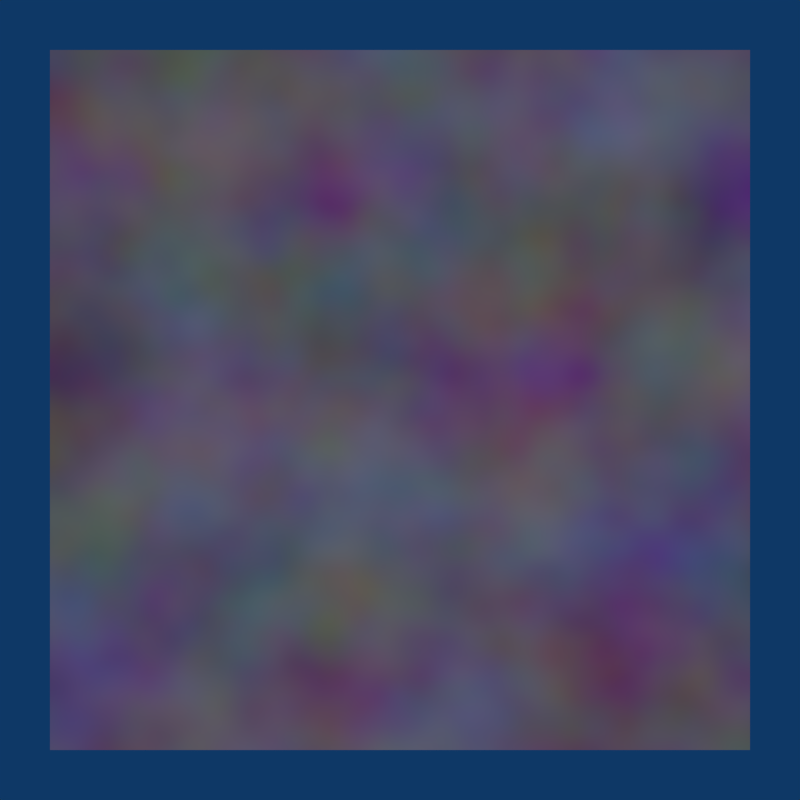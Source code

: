 # Source: vector_mapping.blend  (saved by Blender 2.78.4; exported with 4.5.12 LTS)
import bpy
from mathutils import Matrix  # noqa: F401  (used for matrix-valued properties, if any)

bpy.ops.wm.read_factory_settings(use_empty=True)
scene = bpy.context.scene
scene.name = 'Scene'

# ---- collections
col_collection_1 = bpy.data.collections.new('Collection 1'); scene.collection.children.link(col_collection_1)

# ---- materials (node trees are filled in below, after node groups)
mat_material_002 = bpy.data.materials.new('Material.002')
mat_material_002.alpha_threshold = 0.0
mat_material_002.roughness = 0.5

# ---- material node trees
mat_material_002.use_nodes = True; mat_material_002.node_tree.nodes.clear()
_N = mat_material_002.node_tree.nodes; _L = mat_material_002.node_tree.links
n0 = _N.new('ShaderNodeOutputMaterial'); n0.name = 'Material Output'; n0.location = (300, 300)
n1 = _N.new('ShaderNodeBsdfDiffuse'); n1.name = 'Diffuse BSDF'; n1.location = (10, 300)
n2 = _N.new('ShaderNodeTexNoise'); n2.name = 'Noise Texture'; n2.location = (-592, 207)
n3 = _N.new('ShaderNodeMapping'); n3.name = 'Mapping'; n3.location = (-337, 305)
n3.inputs[2].default_value = (0.1745, 0.2094, 0.01745)
_L.new(n1.outputs[0], n0.inputs[0])
_L.new(n2.outputs[1], n3.inputs[0])
_L.new(n3.outputs[0], n1.inputs[0])
n0.is_active_output = True

# ---- world
world_world = bpy.data.worlds.new('World'); scene.world = world_world
world_world.use_nodes = True; world_world.node_tree.nodes.clear()
_N = world_world.node_tree.nodes; _L = world_world.node_tree.links
n0 = _N.new('ShaderNodeOutputWorld'); n0.name = 'World Output'; n0.location = (300, 300)
n1 = _N.new('ShaderNodeBackground'); n1.name = 'Background'; n1.location = (10, 300)
n1.inputs[0].default_value = (0.004391, 0.03955, 0.1329, 1.0)
_L.new(n1.outputs[0], n0.inputs[0])
n0.is_active_output = True
world_world.color = (0.004391, 0.03955, 0.1329)
world_world.use_sun_shadow = False
world_world.sun_shadow_jitter_overblur = 0.0
world_world.cycles.sampling_method = 'NONE'
world_world.cycles.sample_map_resolution = 256

# ---- cameras
cam_camera = bpy.data.cameras.new('Camera')
cam_camera.clip_end = 100.0
cam_camera.lens = 35.0
cam_camera.sensor_width = 32.0
cam_camera.sensor_height = 18.0
cam_camera.ortho_scale = 7.314
cam_camera.dof.focus_distance = 0.0

# ---- lights
light_lamp = bpy.data.lights.new('Lamp', 'POINT')
light_lamp.transmission_factor = 0.0
light_lamp.cutoff_distance = 30.0
light_lamp.energy = 100.0
light_lamp.shadow_buffer_clip_start = 1.001
light_lamp.shadow_soft_size = 1.0
light_lamp.shadow_maximum_resolution = 0.006
light_lamp.use_absolute_resolution = True
light_lamp.cycles.use_multiple_importance_sampling = False

# ---- meshes
me_plane_001 = bpy.data.meshes.new('Plane.001')
me_plane_001.from_pydata([(-1.2, -1.2, 0.0), (1.2, -1.2, 0.0), (-1.2, 1.2, 0.0), (1.2, 1.2, 0.0)], [], [(0, 1, 3, 2)])
_uv = me_plane_001.uv_layers.new(name='UVMap')
_uv.uv.foreach_set('vector', [0.0001, 9.998e-05, 0.9999, 9.998e-05, 0.9999, 0.9999, 9.998e-05, 0.9999])
me_plane_001.materials.append(mat_material_002)
me_plane_001.use_remesh_preserve_volume = False
me_plane_001.use_remesh_preserve_attributes = False
me_plane_001.use_mirror_vertex_groups = False
me_plane_001.update()

# ---- objects
ob_plane = bpy.data.objects.new('Plane', me_plane_001)
ob_lamp = bpy.data.objects.new('Lamp', light_lamp)
ob_camera = bpy.data.objects.new('Camera', cam_camera)

# ---- transforms, parenting, visibility, modifiers, constraints
ob_plane.location = (0.0, 0.0, 0.0)
ob_plane.lineart.crease_threshold = 0.0
ob_lamp.location = (0.0, 0.0, 4.0)
ob_lamp.rotation_euler = (0.6503, 0.05522, 1.866)
ob_lamp.lock_rotations_4d = False
ob_lamp.empty_display_type = 'ARROWS'
ob_lamp.color = (0.0, 0.0, 0.0, 0.0)
ob_lamp.lineart.crease_threshold = 0.0
ob_camera.location = (0.0, 0.0, 3.0)
ob_camera.lock_rotations_4d = False
ob_camera.empty_display_type = 'ARROWS'
ob_camera.color = (0.0, 0.0, 0.0, 0.0)
ob_camera.display_type = 'WIRE'
ob_camera.lineart.crease_threshold = 0.0

# ---- collection membership
col_collection_1.objects.link(ob_plane)
col_collection_1.objects.link(ob_lamp)
col_collection_1.objects.link(ob_camera)

# ---- scene / render settings (as saved in the file)
scene.camera = ob_camera
scene.frame_start = 1; scene.frame_end = 250; scene.frame_set(1)
scene.render.engine = 'CYCLES'
scene.render.image_settings.color_mode = 'RGB'
scene.render.resolution_x = 256
scene.render.resolution_y = 256
scene.render.resolution_percentage = 50
scene.render.dither_intensity = 0.0
scene.render.use_border = True
scene.render.bake_margin = 2
scene.render.bake_bias = 0.0
scene.cycles.use_denoising = False
scene.cycles.samples = 25
scene.cycles.sampling_pattern = 'TABULATED_SOBOL'
scene.cycles.light_sampling_threshold = 0.0
scene.cycles.use_adaptive_sampling = False
scene.cycles.use_light_tree = False
scene.cycles.blur_glossy = 0.0
scene.cycles.pixel_filter_type = 'GAUSSIAN'
scene.cycles.sample_clamp_indirect = 0.0
scene.view_settings.view_transform = 'Standard'
bpy.context.view_layer.update()
